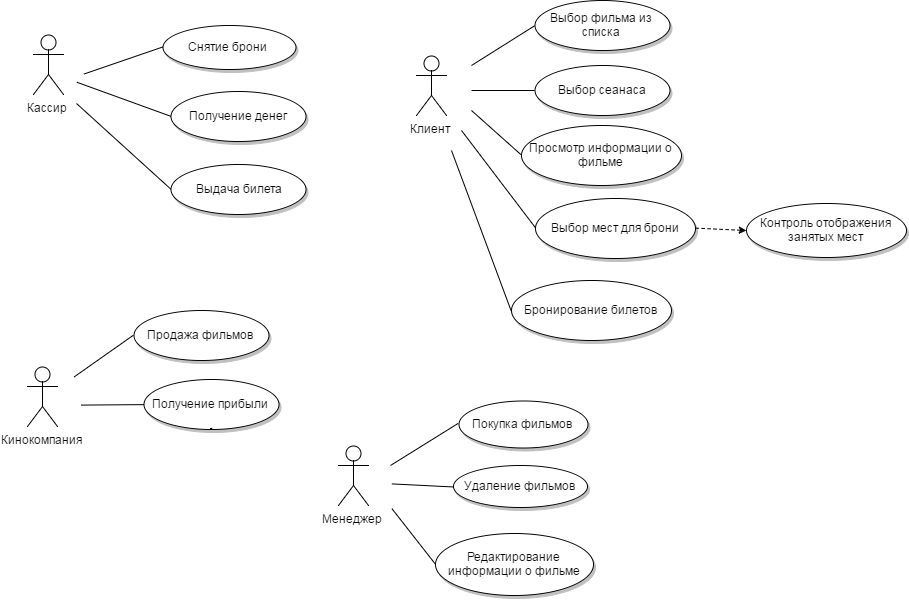

The diagram above was exported from draw.io. Its source (the exported page's mxGraphModel, read from the mxfile embedded in the PNG):
<mxGraphModel dx="1246" dy="524" grid="0" gridSize="10" guides="0" tooltips="1" connect="1" arrows="0" fold="1" page="0" pageScale="1" pageWidth="826" pageHeight="1169" background="none" math="0" shadow="0">
  <root>
    <mxCell id="0" />
    <mxCell id="1" parent="0" />
    <mxCell id="2" value="Клиент" style="shape=umlActor;verticalLabelPosition=bottom;labelBackgroundColor=#ffffff;verticalAlign=top;html=1;" parent="1" vertex="1">
      <mxGeometry x="463" y="81" width="30" height="60" as="geometry" />
    </mxCell>
    <mxCell id="7" value="Кассир" style="shape=umlActor;verticalLabelPosition=bottom;labelBackgroundColor=#ffffff;verticalAlign=top;html=1;" parent="1" vertex="1">
      <mxGeometry x="80" y="60" width="30" height="60" as="geometry" />
    </mxCell>
    <mxCell id="8" value="Кинокомпания" style="shape=umlActor;verticalLabelPosition=bottom;labelBackgroundColor=#ffffff;verticalAlign=top;html=1;" parent="1" vertex="1">
      <mxGeometry x="74" y="392" width="30" height="60" as="geometry" />
    </mxCell>
    <mxCell id="26" value="Менеджер" style="shape=umlActor;verticalLabelPosition=bottom;labelBackgroundColor=#ffffff;verticalAlign=top;html=1;" parent="1" vertex="1">
      <mxGeometry x="385" y="471" width="30" height="60" as="geometry" />
    </mxCell>
    <mxCell id="63" style="edgeStyle=none;rounded=0;html=1;exitX=0;exitY=0.5;startArrow=none;startFill=0;startSize=9;endArrow=none;endFill=0;endSize=8;jettySize=auto;orthogonalLoop=1;strokeColor=#000000;strokeWidth=1;" edge="1" parent="1" source="60">
      <mxGeometry relative="1" as="geometry">
        <mxPoint x="518" y="91" as="targetPoint" />
      </mxGeometry>
    </mxCell>
    <mxCell id="60" value="Выбор фильма из списка" style="ellipse;whiteSpace=wrap;html=1;shadow=1;" vertex="1" parent="1">
      <mxGeometry x="581" y="26" width="135" height="50" as="geometry" />
    </mxCell>
    <mxCell id="64" style="edgeStyle=none;rounded=0;html=1;exitX=0;exitY=0.5;startArrow=none;startFill=0;startSize=9;endArrow=none;endFill=0;endSize=8;jettySize=auto;orthogonalLoop=1;strokeColor=#000000;strokeWidth=1;" edge="1" parent="1" source="61">
      <mxGeometry relative="1" as="geometry">
        <mxPoint x="518" y="116" as="targetPoint" />
      </mxGeometry>
    </mxCell>
    <mxCell id="61" value="Выбор сеанаса" style="ellipse;whiteSpace=wrap;html=1;shadow=1;" vertex="1" parent="1">
      <mxGeometry x="581" y="91" width="135" height="50" as="geometry" />
    </mxCell>
    <mxCell id="65" style="edgeStyle=none;rounded=0;html=1;exitX=0;exitY=0.5;startArrow=none;startFill=0;startSize=9;endArrow=none;endFill=0;endSize=8;jettySize=auto;orthogonalLoop=1;strokeColor=#000000;strokeWidth=1;" edge="1" parent="1" source="62">
      <mxGeometry relative="1" as="geometry">
        <mxPoint x="518" y="136" as="targetPoint" />
      </mxGeometry>
    </mxCell>
    <mxCell id="62" value="Просмотр информации о фильме" style="ellipse;whiteSpace=wrap;html=1;shadow=1;" vertex="1" parent="1">
      <mxGeometry x="568" y="151" width="160" height="60" as="geometry" />
    </mxCell>
    <mxCell id="69" style="edgeStyle=none;rounded=0;html=1;exitX=0;exitY=0.5;startArrow=none;startFill=0;startSize=9;endArrow=none;endFill=0;endSize=8;jettySize=auto;orthogonalLoop=1;strokeColor=#000000;strokeWidth=1;" edge="1" parent="1" source="68">
      <mxGeometry relative="1" as="geometry">
        <mxPoint x="508" y="156" as="targetPoint" />
      </mxGeometry>
    </mxCell>
    <mxCell id="70" style="edgeStyle=none;rounded=0;html=1;exitX=1;exitY=0.5;dashed=1;startArrow=none;startFill=0;startSize=9;endArrow=classic;endFill=1;endSize=5;jettySize=auto;orthogonalLoop=1;strokeColor=#000000;strokeWidth=1;entryX=0;entryY=0.5;" edge="1" parent="1" source="68" target="71">
      <mxGeometry relative="1" as="geometry">
        <mxPoint x="768" y="256" as="targetPoint" />
      </mxGeometry>
    </mxCell>
    <mxCell id="68" value="Выбор мест для брони" style="ellipse;whiteSpace=wrap;html=1;shadow=1;" vertex="1" parent="1">
      <mxGeometry x="582" y="224" width="160" height="60" as="geometry" />
    </mxCell>
    <mxCell id="71" value="Контроль отображения занятых мест" style="ellipse;whiteSpace=wrap;html=1;shadow=1;" vertex="1" parent="1">
      <mxGeometry x="793" y="229" width="160" height="54" as="geometry" />
    </mxCell>
    <mxCell id="73" style="edgeStyle=none;rounded=0;html=1;exitX=0;exitY=0.5;startArrow=none;startFill=0;startSize=9;endArrow=none;endFill=0;endSize=8;jettySize=auto;orthogonalLoop=1;strokeColor=#000000;strokeWidth=1;" edge="1" parent="1" source="72">
      <mxGeometry relative="1" as="geometry">
        <mxPoint x="498" y="176" as="targetPoint" />
      </mxGeometry>
    </mxCell>
    <mxCell id="72" value="Бронирование билетов" style="ellipse;whiteSpace=wrap;html=1;shadow=1;" vertex="1" parent="1">
      <mxGeometry x="558" y="306" width="160" height="60" as="geometry" />
    </mxCell>
    <mxCell id="76" style="edgeStyle=none;rounded=0;html=1;exitX=0;exitY=0.5;startArrow=none;startFill=0;startSize=9;endArrow=none;endFill=0;endSize=8;jettySize=auto;orthogonalLoop=1;strokeColor=#000000;strokeWidth=1;" edge="1" parent="1" source="75">
      <mxGeometry relative="1" as="geometry">
        <mxPoint x="123" y="129" as="targetPoint" />
      </mxGeometry>
    </mxCell>
    <mxCell id="75" value="Выдача билета" style="ellipse;whiteSpace=wrap;html=1;shadow=1;" vertex="1" parent="1">
      <mxGeometry x="218" y="190" width="135" height="50" as="geometry" />
    </mxCell>
    <mxCell id="78" style="edgeStyle=none;rounded=0;html=1;exitX=0;exitY=0.5;startArrow=none;startFill=0;startSize=9;endArrow=none;endFill=0;endSize=8;jettySize=auto;orthogonalLoop=1;strokeColor=#000000;strokeWidth=1;" edge="1" parent="1" source="77">
      <mxGeometry relative="1" as="geometry">
        <mxPoint x="123.41176470588243" y="107.76470588235293" as="targetPoint" />
      </mxGeometry>
    </mxCell>
    <mxCell id="77" value="Получение денег" style="ellipse;whiteSpace=wrap;html=1;shadow=1;" vertex="1" parent="1">
      <mxGeometry x="218" y="117" width="135" height="50" as="geometry" />
    </mxCell>
    <mxCell id="80" style="edgeStyle=none;rounded=0;html=1;exitX=0;exitY=0.5;startArrow=none;startFill=0;startSize=9;endArrow=none;endFill=0;endSize=8;jettySize=auto;orthogonalLoop=1;strokeColor=#000000;strokeWidth=1;" edge="1" parent="1" source="79">
      <mxGeometry relative="1" as="geometry">
        <mxPoint x="130.47058823529414" y="99.52941176470586" as="targetPoint" />
      </mxGeometry>
    </mxCell>
    <mxCell id="79" value="Снятие брони&amp;nbsp;" style="ellipse;whiteSpace=wrap;html=1;shadow=1;" vertex="1" parent="1">
      <mxGeometry x="209" y="51" width="133" height="44" as="geometry" />
    </mxCell>
    <mxCell id="84" style="edgeStyle=none;rounded=0;html=1;exitX=0;exitY=0.5;startArrow=none;startFill=0;startSize=9;endArrow=none;endFill=0;endSize=8;jettySize=auto;orthogonalLoop=1;strokeColor=#000000;strokeWidth=1;" edge="1" parent="1" source="83">
      <mxGeometry relative="1" as="geometry">
        <mxPoint x="438.4117647058823" y="509.41176470588243" as="targetPoint" />
      </mxGeometry>
    </mxCell>
    <mxCell id="83" value="Удаление фильмов" style="ellipse;whiteSpace=wrap;html=1;shadow=1;" vertex="1" parent="1">
      <mxGeometry x="500" y="491" width="134" height="42" as="geometry" />
    </mxCell>
    <mxCell id="86" style="edgeStyle=none;rounded=0;html=1;exitX=0;exitY=0.5;startArrow=none;startFill=0;startSize=9;endArrow=none;endFill=0;endSize=8;jettySize=auto;orthogonalLoop=1;strokeColor=#000000;strokeWidth=1;" edge="1" parent="1" source="85">
      <mxGeometry relative="1" as="geometry">
        <mxPoint x="437" y="491" as="targetPoint" />
      </mxGeometry>
    </mxCell>
    <mxCell id="85" value="Покупка фильмов" style="ellipse;whiteSpace=wrap;html=1;shadow=1;" vertex="1" parent="1">
      <mxGeometry x="505" y="426" width="129" height="47" as="geometry" />
    </mxCell>
    <mxCell id="88" style="edgeStyle=none;rounded=0;html=1;exitX=0;exitY=0.5;startArrow=none;startFill=0;startSize=9;endArrow=none;endFill=0;endSize=8;jettySize=auto;orthogonalLoop=1;strokeColor=#000000;strokeWidth=1;" edge="1" parent="1" source="87">
      <mxGeometry relative="1" as="geometry">
        <mxPoint x="438.4117647058823" y="534.1176470588236" as="targetPoint" />
      </mxGeometry>
    </mxCell>
    <mxCell id="87" value="Редактирование информации о фильме" style="ellipse;whiteSpace=wrap;html=1;shadow=1;" vertex="1" parent="1">
      <mxGeometry x="482" y="559" width="158" height="62" as="geometry" />
    </mxCell>
    <mxCell id="93" style="edgeStyle=none;rounded=0;html=1;exitX=0;exitY=0.5;startArrow=none;startFill=0;startSize=9;endArrow=none;endFill=0;endSize=8;jettySize=auto;orthogonalLoop=1;strokeColor=#000000;strokeWidth=1;" edge="1" parent="1" source="90">
      <mxGeometry relative="1" as="geometry">
        <mxPoint x="120.76470588235293" y="402.3529411764706" as="targetPoint" />
      </mxGeometry>
    </mxCell>
    <mxCell id="90" value="Продажа фильмов" style="ellipse;whiteSpace=wrap;html=1;shadow=1;" vertex="1" parent="1">
      <mxGeometry x="180" y="336" width="135" height="50" as="geometry" />
    </mxCell>
    <mxCell id="94" style="edgeStyle=none;rounded=0;html=1;exitX=0;exitY=0.5;startArrow=none;startFill=0;startSize=9;endArrow=none;endFill=0;endSize=8;jettySize=auto;orthogonalLoop=1;strokeColor=#000000;strokeWidth=1;" edge="1" parent="1" source="91">
      <mxGeometry relative="1" as="geometry">
        <mxPoint x="127.82352941176475" y="430.5882352941177" as="targetPoint" />
      </mxGeometry>
    </mxCell>
    <mxCell id="91" value="Получение прибыли" style="ellipse;whiteSpace=wrap;html=1;shadow=1;" vertex="1" parent="1">
      <mxGeometry x="190" y="405" width="135" height="50" as="geometry" />
    </mxCell>
    <mxCell id="92" style="edgeStyle=none;rounded=0;html=1;exitX=0.5;exitY=1;startArrow=none;startFill=0;startSize=9;endArrow=classic;endFill=1;endSize=5;jettySize=auto;orthogonalLoop=1;strokeColor=#000000;strokeWidth=1;" edge="1" parent="1" source="91" target="91">
      <mxGeometry relative="1" as="geometry" />
    </mxCell>
  </root>
</mxGraphModel>